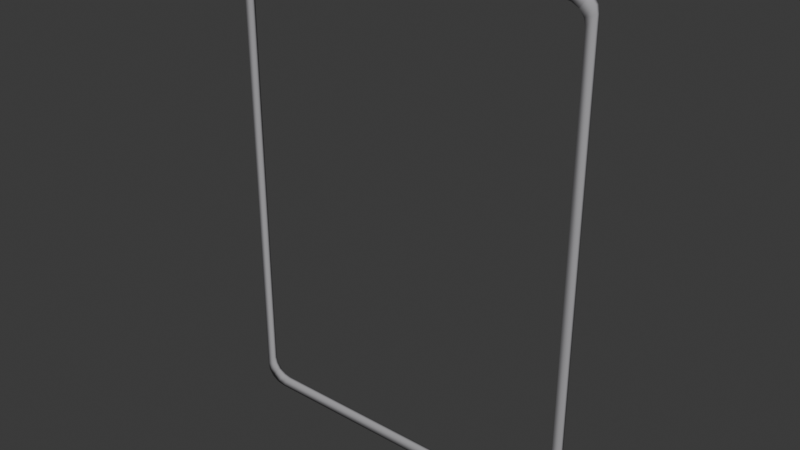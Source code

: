 # Source: CardEmplacement.blend  (saved by Blender 4.4.32; exported with 4.5.12 LTS)
import bpy
from mathutils import Matrix  # noqa: F401  (used for matrix-valued properties, if any)

bpy.ops.wm.read_factory_settings(use_empty=True)
scene = bpy.context.scene
scene.name = 'Scene'

# ---- collections
col_collection = bpy.data.collections.new('Collection'); scene.collection.children.link(col_collection)

# ---- images (referenced by path relative to the original .blend; pixels are not part of the script)
import os
ASSET_DIR = os.environ.get("B2B_ASSET_DIR", "")  # directory of the original .blend (textures are referenced by path, not embedded)
HERE = os.path.dirname(os.path.abspath(__file__))  # packed textures are extracted next to this script under _unpacked/

def load_image(name, relpath, width, height, colorspace="sRGB"):
    """Load a texture the original file referenced (path relative to the .blend, or extracted next to this script)."""
    p = next((c for c in (os.path.join(HERE, relpath), os.path.join(ASSET_DIR, relpath)) if relpath and os.path.exists(c)), "")
    if p:
        img = bpy.data.images.load(p, check_existing=True)
        img.name = name
    else:  # same state as the original file: an image datablock whose file is absent (Cycles renders it pink)
        img = bpy.data.images.new(name, width, height)
        img.source = "FILE"
        img.filepath = "//" + (relpath or name)
    img.colorspace_settings.name = colorspace
    return img
img_cardmodel2_diff_png = load_image('Cardmodel2_diff.png', 'Cardmodel2_diff.png', 1024, 1024, 'sRGB')
img_cardmodel2_diff_png_002 = load_image('Cardmodel2_diff.png.002', 'Cardmodel2_diff.png', 1024, 1024, 'Non-Color')
img_cardmodel3_diff_png = load_image('Cardmodel3_diff.png', 'Cardmodel3_diff.png', 1024, 1024, 'sRGB')
img_cardmodel3_diff_png_002 = load_image('Cardmodel3_diff.png.002', 'Cardmodel3_diff.png', 1024, 1024, 'Non-Color')

# ---- materials (node trees are filled in below, after node groups)
mat_cardmodel1mtl = bpy.data.materials.new('Cardmodel1Mtl')
mat_cardmodel1mtl.diffuse_color = (0.3736, 0.3686, 0.3838, 1.0)
mat_cardmodel1mtl.roughness = 1.0
mat_cardmodel1mtl.specular_intensity = 0.02355
mat_cardmodel2mtl = bpy.data.materials.new('Cardmodel2Mtl')
mat_cardmodel2mtl.use_transparency_overlap = False
mat_cardmodel2mtl.show_transparent_back = False
mat_cardmodel2mtl.diffuse_color = (1.0, 1.0, 1.0, 1.0)
mat_cardmodel2mtl.roughness = 1.0
mat_cardmodel2mtl.specular_intensity = 0.06275
mat_cardmodel3mtl = bpy.data.materials.new('Cardmodel3Mtl')
mat_cardmodel3mtl.use_transparency_overlap = False
mat_cardmodel3mtl.show_transparent_back = False
mat_cardmodel3mtl.diffuse_color = (1.0, 1.0, 1.0, 1.0)
mat_cardmodel3mtl.roughness = 1.0
mat_cardmodel3mtl.specular_intensity = 0.06275

# ---- material node trees
mat_cardmodel1mtl.use_nodes = True; mat_cardmodel1mtl.node_tree.nodes.clear()
_N = mat_cardmodel1mtl.node_tree.nodes; _L = mat_cardmodel1mtl.node_tree.links
n0 = _N.new('ShaderNodeBsdfPrincipled'); n0.name = 'Principled BSDF'; n0.location = (10, 300)
n0.inputs[0].default_value = (0.3736, 0.3686, 0.3838, 1.0)
n0.inputs[2].default_value = 1.0
n0.inputs[13].default_value = 0.02355
n1 = _N.new('ShaderNodeOutputMaterial'); n1.name = 'Material Output'; n1.location = (300, 300)
n2 = _N.new('ShaderNodeNormalMap'); n2.name = 'Normal Map'; n2.location = (-300, -300)
n2.label = 'Normal/Map'
n2.inputs[0].default_value = 0.0
_L.new(n0.outputs[0], n1.inputs[0])
_L.new(n2.outputs[0], n0.inputs[5])
n1.is_active_output = True
mat_cardmodel2mtl.use_nodes = True; mat_cardmodel2mtl.node_tree.nodes.clear()
_N = mat_cardmodel2mtl.node_tree.nodes; _L = mat_cardmodel2mtl.node_tree.links
n0 = _N.new('ShaderNodeBsdfPrincipled'); n0.name = 'Principled BSDF'; n0.location = (10, 300)
n0.inputs[2].default_value = 1.0
n0.inputs[13].default_value = 0.06275
n1 = _N.new('ShaderNodeOutputMaterial'); n1.name = 'Material Output'; n1.location = (300, 300)
n2 = _N.new('ShaderNodeNormalMap'); n2.name = 'Normal Map'; n2.location = (-300, -300)
n2.label = 'Normal/Map'
n2.inputs[0].default_value = 0.0
n3 = _N.new('ShaderNodeTexImage'); n3.name = 'Image Texture'; n3.location = (-300, 600)
n3.image = img_cardmodel2_diff_png
n4 = _N.new('ShaderNodeTexImage'); n4.name = 'Image Texture.001'; n4.location = (-300, 0)
n4.image = img_cardmodel2_diff_png_002
_L.new(n0.outputs[0], n1.inputs[0])
_L.new(n2.outputs[0], n0.inputs[5])
_L.new(n3.outputs[0], n0.inputs[0])
_L.new(n4.outputs[1], n0.inputs[4])
n1.is_active_output = True
mat_cardmodel3mtl.use_nodes = True; mat_cardmodel3mtl.node_tree.nodes.clear()
_N = mat_cardmodel3mtl.node_tree.nodes; _L = mat_cardmodel3mtl.node_tree.links
n0 = _N.new('ShaderNodeBsdfPrincipled'); n0.name = 'Principled BSDF'; n0.location = (10, 300)
n0.inputs[2].default_value = 1.0
n0.inputs[13].default_value = 0.06275
n1 = _N.new('ShaderNodeOutputMaterial'); n1.name = 'Material Output'; n1.location = (300, 300)
n2 = _N.new('ShaderNodeNormalMap'); n2.name = 'Normal Map'; n2.location = (-300, -300)
n2.label = 'Normal/Map'
n2.inputs[0].default_value = 0.0
n3 = _N.new('ShaderNodeTexImage'); n3.name = 'Image Texture'; n3.location = (-300, 600)
n3.image = img_cardmodel3_diff_png
n4 = _N.new('ShaderNodeTexImage'); n4.name = 'Image Texture.001'; n4.location = (-300, 0)
n4.image = img_cardmodel3_diff_png_002
_L.new(n0.outputs[0], n1.inputs[0])
_L.new(n2.outputs[0], n0.inputs[5])
_L.new(n3.outputs[0], n0.inputs[0])
_L.new(n4.outputs[1], n0.inputs[4])
n1.is_active_output = True

# ---- world
world_world = bpy.data.worlds.new('World'); scene.world = world_world
world_world.use_nodes = True; world_world.node_tree.nodes.clear()
_N = world_world.node_tree.nodes; _L = world_world.node_tree.links
n0 = _N.new('ShaderNodeOutputWorld'); n0.name = 'World Output'; n0.location = (300, 300)
n1 = _N.new('ShaderNodeBackground'); n1.name = 'Background'; n1.location = (10, 300)
n1.inputs[0].default_value = (0.05088, 0.05088, 0.05088, 1.0)
_L.new(n1.outputs[0], n0.inputs[0])
n0.is_active_output = True
world_world.color = (0.05088, 0.05088, 0.05088)
world_world.sun_shadow_jitter_overblur = 0.0

# ---- meshes
me_card_001 = bpy.data.meshes.new('Card.001')
me_card_001.from_pydata([(3.156, 0.038, -3.932), (3.156, 0.038, 3.932), (3.156, -0.038, -3.932), (3.13, 0.038, -4.049), (3.156, -0.038, 3.932), (3.13, -0.038, -4.049), (3.047, 0.038, -4.157), (3.047, -0.038, -4.157), (3.13, -0.038, 4.049), (3.13, 0.038, 4.049), (3.047, -0.038, 4.157), (3.047, 0.038, 4.157), (2.784, 0.038, 4.25), (-2.784, 0.038, 4.25), (2.784, -0.038, 4.25), (2.921, 0.038, 4.228), (-2.784, -0.038, 4.25), (2.921, -0.038, 4.228), (-2.921, -0.038, 4.228), (3.047, 0.038, 4.157), (3.047, -0.038, 4.157), (-2.921, 0.038, 4.228), (-3.047, -0.038, 4.157), (-3.047, 0.038, 4.157), (-3.156, -0.038, -3.932), (-3.156, -0.038, 3.932), (-3.156, 0.038, -3.932), (-3.13, -0.038, -4.049), (-3.156, 0.038, 3.932), (-3.13, 0.038, -4.049), (-3.047, -0.038, -4.157), (-3.047, 0.038, -4.157), (-3.13, 0.038, 4.049), (-3.13, -0.038, 4.049), (-3.047, 0.038, 4.157), (-3.047, -0.038, 4.157), (2.784, 0.038, -4.25), (-2.784, -0.038, -4.25), (-2.784, 0.038, -4.25), (-2.921, 0.038, -4.228), (2.784, -0.038, -4.25), (-2.921, -0.038, -4.228), (-3.047, -0.038, -4.157), (-3.047, 0.038, -4.157), (2.921, -0.038, -4.228), (2.921, 0.038, -4.228), (3.047, -0.038, -4.157), (3.047, 0.038, -4.157), (3.012, 0.038, -3.752), (3.012, 0.038, 3.752), (3.012, -0.038, -3.752), (2.987, 0.038, -3.864), (3.012, -0.038, 3.752), (2.987, -0.038, -3.864), (2.908, 0.038, -3.967), (2.908, -0.038, -3.967), (2.987, -0.038, 3.864), (2.987, 0.038, 3.864), (2.908, -0.038, 3.967), (2.908, 0.038, 3.967), (2.657, 0.038, 4.056), (-2.657, 0.038, 4.056), (2.657, -0.038, 4.056), (2.788, 0.038, 4.034), (-2.657, -0.038, 4.056), (2.788, -0.038, 4.034), (-2.788, -0.038, 4.034), (2.908, 0.038, 3.967), (2.908, -0.038, 3.967), (-2.788, 0.038, 4.034), (-2.908, -0.038, 3.967), (-2.908, 0.038, 3.967), (-3.012, -0.038, -3.752), (-3.012, -0.038, 3.752), (-3.012, 0.038, -3.752), (-2.987, -0.038, -3.864), (-3.012, 0.038, 3.752), (-2.987, 0.038, -3.864), (-2.908, -0.038, -3.967), (-2.908, 0.038, -3.967), (-2.987, 0.038, 3.864), (-2.987, -0.038, 3.864), (-2.908, 0.038, 3.967), (-2.908, -0.038, 3.967), (2.657, 0.038, -4.056), (-2.657, -0.038, -4.056), (-2.657, 0.038, -4.056), (-2.788, 0.038, -4.034), (2.657, -0.038, -4.056), (-2.788, -0.038, -4.034), (-2.908, -0.038, -3.967), (-2.908, 0.038, -3.967), (2.788, -0.038, -4.034), (2.788, 0.038, -4.034), (2.908, -0.038, -3.967), (2.908, 0.038, -3.967)], [], [(0, 1, 2), (3, 0, 2), (2, 1, 4), (5, 3, 2), (6, 3, 5), (7, 6, 5), (4, 1, 8), (1, 9, 8), (8, 9, 10), (9, 11, 10), (12, 13, 14), (14, 15, 12), (16, 14, 13), (14, 17, 15), (18, 16, 13), (17, 19, 15), (17, 20, 19), (18, 13, 21), (22, 18, 21), (22, 21, 23), (24, 25, 26), (26, 27, 24), (26, 25, 28), (27, 26, 29), (29, 30, 27), (30, 29, 31), (25, 32, 28), (32, 25, 33), (33, 34, 32), (34, 33, 35), (36, 37, 38), (38, 37, 39), (37, 36, 40), (39, 37, 41), (42, 39, 41), (39, 42, 43), (36, 44, 40), (45, 44, 36), (45, 46, 44), (46, 45, 47), (27, 30, 78, 75), (45, 36, 84, 93), (7, 5, 53, 55), (14, 16, 64, 62), (31, 29, 77, 79), (23, 21, 69, 71), (38, 39, 87, 86), (1, 0, 48, 49), (44, 46, 94, 92), (4, 8, 56, 52), (17, 14, 62, 65), (47, 45, 93, 95), (9, 1, 49, 57), (25, 24, 72, 73), (37, 40, 88, 85), (28, 32, 80, 76), (41, 37, 85, 89), (0, 3, 51, 48), (16, 18, 66, 64), (33, 25, 73, 81), (8, 10, 58, 56), (11, 9, 57, 59), (24, 27, 75, 72), (42, 41, 89, 90), (2, 4, 52, 50), (15, 19, 67, 63), (32, 34, 82, 80), (20, 17, 65, 68), (35, 33, 81, 83), (13, 12, 60, 61), (26, 28, 76, 74), (39, 43, 91, 87), (5, 2, 50, 53), (29, 26, 74, 77), (3, 6, 54, 51), (21, 13, 61, 69), (40, 44, 92, 88), (18, 22, 70, 66), (36, 38, 86, 84), (12, 15, 63, 60), (48, 50, 52, 49), (56, 57, 49, 52), (58, 59, 57, 56), (67, 68, 65, 63), (63, 65, 62, 60), (60, 62, 64, 61), (66, 69, 61, 64), (70, 71, 69, 66), (82, 83, 81, 80), (80, 81, 73, 76), (72, 74, 76, 73), (75, 77, 74, 72), (78, 79, 77, 75), (89, 87, 91, 90), (87, 89, 85, 86), (86, 85, 88, 84), (92, 93, 84, 88), (94, 95, 93, 92), (54, 55, 53, 51), (51, 53, 50, 48)])
me_card_001.polygons.foreach_set('use_smooth', [True] * 100)
_uv = me_card_001.uv_layers.new(name='UVMap')
_uv.uv.foreach_set('vector', [0.2557, 0.973, 0.2557, 0.02705, 0.2648, 0.973, 0.2557, 0.987, 0.2557, 0.973, 0.2648, 0.973, 0.2648, 0.973, 0.2557, 0.02705, 0.2648, 0.02705, 0.2648, 0.987, 0.2557, 0.987, 0.2648, 0.973, 0.2557, 1.0, 0.2557, 0.987, 0.2648, 0.987, 0.2648, 1.0, 0.2557, 1.0, 0.2648, 0.987, 0.2648, 0.02705, 0.2557, 0.02705, 0.2648, 0.01297, 0.2557, 0.02705, 0.2557, 0.01297, 0.2648, 0.01297, 0.2648, 0.01297, 0.2557, 0.01297, 0.2648, 0.0, 0.2557, 0.01297, 0.2557, 0.0, 0.2648, 0.0, 0.3014, 0.03162, 0.3014, 0.7014, 0.2922, 0.03162, 0.2922, 0.03162, 0.3014, 0.01516, 0.3014, 0.03162, 0.2922, 0.7014, 0.2922, 0.03162, 0.3014, 0.7014, 0.2922, 0.03162, 0.2922, 0.01516, 0.3014, 0.01516, 0.2922, 0.7179, 0.2922, 0.7014, 0.3014, 0.7014, 0.2922, 0.01516, 0.3014, -5.924e-09, 0.3014, 0.01516, 0.2922, 0.01516, 0.2922, -6.614e-09, 0.3014, -5.924e-09, 0.2922, 0.7179, 0.3014, 0.7014, 0.3014, 0.7179, 0.2922, 0.733, 0.2922, 0.7179, 0.3014, 0.7179, 0.2922, 0.733, 0.3014, 0.7179, 0.3014, 0.733, 0.2648, 0.973, 0.2648, 0.02705, 0.274, 0.973, 0.274, 0.973, 0.2648, 0.987, 0.2648, 0.973, 0.274, 0.973, 0.2648, 0.02705, 0.274, 0.02705, 0.2648, 0.987, 0.274, 0.973, 0.274, 0.987, 0.274, 0.987, 0.2648, 1.0, 0.2648, 0.987, 0.2648, 1.0, 0.274, 0.987, 0.274, 1.0, 0.2648, 0.02705, 0.274, 0.01297, 0.274, 0.02705, 0.274, 0.01297, 0.2648, 0.02705, 0.2648, 0.01297, 0.2648, 0.01297, 0.274, 0.0, 0.274, 0.01297, 0.274, 0.0, 0.2648, 0.01297, 0.2648, 0.0, 0.3105, 0.7014, 0.3014, 0.03162, 0.3105, 0.03162, 0.3105, 0.03162, 0.3014, 0.03162, 0.3105, 0.01516, 0.3014, 0.03162, 0.3105, 0.7014, 0.3014, 0.7014, 0.3105, 0.01516, 0.3014, 0.03162, 0.3014, 0.01516, 0.3014, -5.923e-09, 0.3105, 0.01516, 0.3014, 0.01516, 0.3105, 0.01516, 0.3014, -5.923e-09, 0.3105, -5.233e-09, 0.3105, 0.7014, 0.3014, 0.7179, 0.3014, 0.7014, 0.3105, 0.7179, 0.3014, 0.7179, 0.3105, 0.7014, 0.3105, 0.7179, 0.3014, 0.733, 0.3014, 0.7179, 0.3014, 0.733, 0.3105, 0.7179, 0.3105, 0.733, 0.02671, 0.987, 0.01675, 1.0, -2.868e-08, 0.9771, 0.009504, 0.9648, 0.1508, 0.01516, 0.1535, 0.03162, 0.1301, 0.04693, 0.1276, 0.03122, 0.07283, 1.0, 0.06287, 0.987, 0.08008, 0.9648, 0.08958, 0.9771, 0.1876, 0.7014, 0.1876, 0.03162, 0.2109, 0.04693, 0.2109, 0.6861, 0.04298, 1.0, 0.03302, 0.987, 0.05023, 0.9648, 0.05973, 0.9771, 0.2328, 0.733, 0.2243, 0.7179, 0.2476, 0.7018, 0.2557, 0.7163, 0.1535, 0.7014, 0.1508, 0.7179, 0.1276, 0.7018, 0.1301, 0.6861, 0.1194, 0.02705, 0.1194, 0.973, 0.1021, 0.9513, 0.1021, 0.04867, 0.1849, 0.7179, 0.1764, 0.733, 0.1535, 0.7163, 0.1616, 0.7018, 0.05973, 0.02705, 0.06287, 0.01297, 0.08008, 0.03523, 0.07708, 0.04867, 0.1903, 0.7179, 0.1876, 0.7014, 0.2109, 0.6861, 0.2135, 0.7018, 0.1423, 1.074e-08, 0.1508, 0.01516, 0.1276, 0.03122, 0.1194, 0.01675, 0.1163, 0.01297, 0.1194, 0.02705, 0.1021, 0.04867, 0.09909, 0.03523, 0.02987, 0.02705, 0.02987, 0.973, 0.01251, 0.9513, 0.01251, 0.04867, 0.1876, 0.03162, 0.1876, 0.7014, 0.1642, 0.6861, 0.1642, 0.04693, 0.02987, 0.02705, 0.03302, 0.01297, 0.05023, 0.03523, 0.04722, 0.04867, 0.1849, 0.01516, 0.1876, 0.03162, 0.1642, 0.04693, 0.1616, 0.03122, 0.1194, 0.973, 0.1163, 0.987, 0.09909, 0.9648, 0.1021, 0.9513, 0.1876, 0.03162, 0.1903, 0.01516, 0.2135, 0.03122, 0.2109, 0.04693, 0.02671, 0.01297, 0.02987, 0.02705, 0.01251, 0.04867, 0.009504, 0.03523, 0.06287, 0.01297, 0.07283, 0.0, 0.08958, 0.02286, 0.08008, 0.03523, 0.1063, 0.0, 0.1163, 0.01297, 0.09909, 0.03523, 0.08958, 0.02286, 0.02987, 0.973, 0.02671, 0.987, 0.009504, 0.9648, 0.01251, 0.9513, 0.1764, 1.331e-08, 0.1849, 0.01516, 0.1616, 0.03122, 0.1535, 0.01675, 0.05973, 0.973, 0.05973, 0.02705, 0.07708, 0.04867, 0.07708, 0.9513, 0.2243, 0.01516, 0.2328, -1.11e-08, 0.2557, 0.01675, 0.2476, 0.03122, 0.03302, 0.01297, 0.04298, 0.0, 0.05973, 0.02286, 0.05023, 0.03523, 0.1988, 0.733, 0.1903, 0.7179, 0.2135, 0.7018, 0.2216, 0.7163, 0.01675, 0.0, 0.02671, 0.01297, 0.009504, 0.03523, -2.868e-08, 0.02286, 0.2216, 0.7014, 0.2216, 0.03162, 0.245, 0.04693, 0.245, 0.6861, 0.02987, 0.973, 0.02987, 0.02705, 0.04722, 0.04867, 0.04722, 0.9513, 0.1508, 0.7179, 0.1423, 0.733, 0.1194, 0.7163, 0.1276, 0.7018, 0.06287, 0.987, 0.05973, 0.973, 0.07708, 0.9513, 0.08008, 0.9648, 0.03302, 0.987, 0.02987, 0.973, 0.04722, 0.9513, 0.05023, 0.9648, 0.1163, 0.987, 0.1063, 1.0, 0.08958, 0.9771, 0.09909, 0.9648, 0.2243, 0.7179, 0.2216, 0.7014, 0.245, 0.6861, 0.2476, 0.7018, 0.1876, 0.7014, 0.1849, 0.7179, 0.1616, 0.7018, 0.1642, 0.6861, 0.1903, 0.01516, 0.1988, -1.367e-08, 0.2216, 0.01675, 0.2135, 0.03122, 0.1535, 0.03162, 0.1535, 0.7014, 0.1301, 0.6861, 0.1301, 0.04693, 0.2216, 0.03162, 0.2243, 0.01516, 0.2476, 0.03122, 0.245, 0.04693, 0.2831, 0.9285, 0.274, 0.9285, 0.274, 0.02582, 0.2831, 0.02582, 0.274, 0.01237, 0.2831, 0.01237, 0.2831, 0.02582, 0.274, 0.02582, 0.274, -2.115e-09, 0.2831, -2.186e-09, 0.2831, 0.01237, 0.274, 0.01237, 0.3197, 0.6995, 0.3105, 0.6995, 0.3105, 0.685, 0.3197, 0.685, 0.3197, 0.685, 0.3105, 0.685, 0.3105, 0.6693, 0.3197, 0.6693, 0.3197, 0.6693, 0.3105, 0.6693, 0.3105, 0.03018, 0.3197, 0.03018, 0.3105, 0.01446, 0.3197, 0.01446, 0.3197, 0.03018, 0.3105, 0.03018, 0.3105, 2.344e-08, 0.3197, 2.413e-08, 0.3197, 0.01446, 0.3105, 0.01446, 0.2831, 2.186e-09, 0.2922, 2.257e-09, 0.2922, 0.01237, 0.2831, 0.01237, 0.2831, 0.01237, 0.2922, 0.01237, 0.2922, 0.02582, 0.2831, 0.02582, 0.2922, 0.9285, 0.2831, 0.9285, 0.2831, 0.02582, 0.2922, 0.02582, 0.2922, 0.9419, 0.2831, 0.9419, 0.2831, 0.9285, 0.2922, 0.9285, 0.2922, 0.9543, 0.2831, 0.9543, 0.2831, 0.9419, 0.2922, 0.9419, 0.3197, 0.685, 0.3288, 0.685, 0.3288, 0.6995, 0.3197, 0.6995, 0.3288, 0.685, 0.3197, 0.685, 0.3197, 0.6693, 0.3288, 0.6693, 0.3288, 0.6693, 0.3197, 0.6693, 0.3197, 0.03018, 0.3288, 0.03018, 0.3197, 0.01446, 0.3288, 0.01446, 0.3288, 0.03018, 0.3197, 0.03018, 0.3197, -4.543e-09, 0.3288, -3.853e-09, 0.3288, 0.01446, 0.3197, 0.01446, 0.2831, 0.9543, 0.274, 0.9543, 0.274, 0.9419, 0.2831, 0.9419, 0.2831, 0.9419, 0.274, 0.9419, 0.274, 0.9285, 0.2831, 0.9285])
me_card_001.materials.append(mat_cardmodel1mtl)
me_card_001.materials.append(mat_cardmodel2mtl)
me_card_001.materials.append(mat_cardmodel3mtl)
me_card_001.update()
me_card_001.normals_split_custom_set([tuple(v) for v in zip(*[iter([0.7258, 0.6833, -0.07956, 0.7258, 0.6833, 0.07886, 0.7261, -0.683, -0.08, 0.68, 0.6618, -0.3157, 0.7258, 0.6833, -0.07956, 0.7261, -0.683, -0.08, 0.7261, -0.683, -0.08, 0.7258, 0.6833, 0.07886, 0.7258, -0.6833, 0.07902, 0.6805, -0.6601, -0.3181, 0.68, 0.6618, -0.3157, 0.7261, -0.683, -0.08, 0.4908, 0.535, -0.6877, 0.68, 0.6618, -0.3157, 0.6805, -0.6601, -0.3181, 0.4874, -0.5322, -0.6923, 0.4908, 0.535, -0.6877, 0.6805, -0.6601, -0.3181, 0.7258, -0.6833, 0.07902, 0.7258, 0.6833, 0.07886, 0.6801, -0.6618, 0.3155, 0.7258, 0.6833, 0.07886, 0.6805, 0.6602, 0.318, 0.6801, -0.6618, 0.3155, 0.6801, -0.6618, 0.3155, 0.6805, 0.6602, 0.318, 0.4908, -0.535, 0.6877, 0.6805, 0.6602, 0.318, 0.4874, 0.5322, 0.6923, 0.4908, -0.535, 0.6877, 0.05597, 0.6895, 0.7221, -0.05598, 0.6895, 0.7221, 0.05856, -0.6876, 0.7237, 0.05856, -0.6876, 0.7237, 0.2453, 0.6699, 0.7008, 0.05597, 0.6895, 0.7221, -0.05597, -0.6895, 0.7221, 0.05856, -0.6876, 0.7237, -0.05598, 0.6895, 0.7221, 0.05856, -0.6876, 0.7237, 0.2453, -0.6699, 0.7008, 0.2453, 0.6699, 0.7008, -0.2453, -0.6699, 0.7008, -0.05597, -0.6895, 0.7221, -0.05598, 0.6895, 0.7221, 0.2453, -0.6699, 0.7008, 0.5818, 0.5737, 0.5765, 0.2453, 0.6699, 0.7008, 0.2453, -0.6699, 0.7008, 0.5868, -0.5707, 0.5744, 0.5818, 0.5737, 0.5765, -0.2453, -0.6699, 0.7008, -0.05598, 0.6895, 0.7221, -0.2453, 0.6699, 0.7008, -0.5818, -0.5737, 0.5765, -0.2453, -0.6699, 0.7008, -0.2453, 0.6699, 0.7008, -0.5818, -0.5737, 0.5765, -0.2453, 0.6699, 0.7008, -0.5868, 0.5707, 0.5744, -0.7258, -0.6832, -0.08028, -0.7259, -0.6832, 0.0794, -0.7258, 0.6832, -0.08028, -0.7258, 0.6832, -0.08028, -0.6797, -0.6618, -0.3163, -0.7258, -0.6832, -0.08028, -0.7258, 0.6832, -0.08028, -0.7259, -0.6832, 0.0794, -0.7258, 0.6832, 0.07963, -0.6797, -0.6618, -0.3163, -0.7258, 0.6832, -0.08028, -0.68, 0.6606, -0.3182, -0.68, 0.6606, -0.3182, -0.4908, -0.535, -0.6877, -0.6797, -0.6618, -0.3163, -0.4908, -0.535, -0.6877, -0.68, 0.6606, -0.3182, -0.4874, 0.5322, -0.6923, -0.7259, -0.6832, 0.0794, -0.6797, 0.6618, 0.3164, -0.7258, 0.6832, 0.07963, -0.6797, 0.6618, 0.3164, -0.7259, -0.6832, 0.0794, -0.6801, -0.6605, 0.3181, -0.6801, -0.6605, 0.3181, -0.4908, 0.535, 0.6877, -0.6797, 0.6618, 0.3164, -0.4908, 0.535, 0.6877, -0.6801, -0.6605, 0.3181, -0.4874, -0.5322, 0.6923, 0.05583, 0.6894, -0.7222, -0.05884, -0.6873, -0.724, -0.05569, 0.6894, -0.7222, -0.05569, 0.6894, -0.7222, -0.05884, -0.6873, -0.724, -0.2455, 0.67, -0.7006, -0.05884, -0.6873, -0.724, 0.05583, 0.6894, -0.7222, 0.05569, -0.6894, -0.7222, -0.2455, 0.67, -0.7006, -0.05884, -0.6873, -0.724, -0.2455, -0.67, -0.7006, -0.5818, -0.5737, -0.5765, -0.2455, 0.67, -0.7006, -0.2455, -0.67, -0.7006, -0.2455, 0.67, -0.7006, -0.5818, -0.5737, -0.5765, -0.5869, 0.5706, -0.5744, 0.05583, 0.6894, -0.7222, 0.2455, -0.67, -0.7006, 0.05569, -0.6894, -0.7222, 0.2455, 0.67, -0.7006, 0.2455, -0.67, -0.7006, 0.05583, 0.6894, -0.7222, 0.2455, 0.67, -0.7006, 0.5818, -0.5737, -0.5765, 0.2455, -0.67, -0.7006, 0.5818, -0.5737, -0.5765, 0.2455, 0.67, -0.7006, 0.5869, 0.5706, -0.5744, -0.6797, -0.6618, -0.3163, -0.4908, -0.535, -0.6877, 0.607, -0.7829, 0.1365, 0.5892, -0.7598, 0.2748, 0.2455, 0.67, -0.7006, 0.05583, 0.6894, -0.7222, -0.05289, 0.7257, 0.686, -0.2193, 0.7485, 0.6259, 0.4874, -0.5322, -0.6923, 0.6805, -0.6601, -0.3181, -0.5907, -0.7589, 0.2741, -0.607, -0.7829, 0.1365, 0.05856, -0.6876, 0.7237, -0.05597, -0.6895, 0.7221, 0.05787, -0.7256, -0.6857, -0.05387, -0.7271, -0.6844, -0.4874, 0.5322, -0.6923, -0.68, 0.6606, -0.3182, 0.5904, 0.7589, 0.2748, 0.607, 0.7829, 0.1365, -0.5868, 0.5707, 0.5744, -0.2453, 0.6699, 0.7008, 0.2191, 0.7485, -0.6259, 0.07934, 0.7786, -0.6225, -0.05569, 0.6894, -0.7222, -0.2455, 0.67, -0.7006, 0.2193, 0.7485, 0.6259, 0.05384, 0.7274, 0.6841, 0.7258, 0.6833, 0.07886, 0.7258, 0.6833, -0.07956, -0.6765, 0.7326, 0.07494, -0.6762, 0.733, -0.07362, 0.2455, -0.67, -0.7006, 0.5818, -0.5737, -0.5765, -0.07935, -0.7786, 0.6225, -0.2193, -0.7485, 0.6259, 0.7258, -0.6833, 0.07902, 0.6801, -0.6618, 0.3155, -0.5892, -0.7589, -0.2774, -0.6763, -0.7329, -0.07376, 0.2453, -0.6699, 0.7008, 0.05856, -0.6876, 0.7237, -0.05387, -0.7271, -0.6844, -0.2191, -0.7485, -0.6259, 0.5869, 0.5706, -0.5744, 0.2455, 0.67, -0.7006, -0.2193, 0.7485, 0.6259, -0.07929, 0.7786, 0.6225, 0.6805, 0.6602, 0.318, 0.7258, 0.6833, 0.07886, -0.6762, 0.733, -0.07362, -0.5892, 0.76, -0.2743, -0.7259, -0.6832, 0.0794, -0.7258, -0.6832, -0.08028, 0.6764, -0.7327, 0.07482, 0.6762, -0.733, -0.07408, -0.05884, -0.6873, -0.724, 0.05569, -0.6894, -0.7222, -0.05863, -0.7257, 0.6855, 0.05388, -0.7274, 0.6841, -0.7258, 0.6832, 0.07963, -0.6797, 0.6618, 0.3164, 0.5893, 0.7589, -0.2771, 0.6763, 0.7329, -0.07428, -0.2455, -0.67, -0.7006, -0.05884, -0.6873, -0.724, 0.05388, -0.7274, 0.6841, 0.2193, -0.7485, 0.6259, 0.7258, 0.6833, -0.07956, 0.68, 0.6618, -0.3157, -0.5892, 0.7589, 0.2774, -0.6765, 0.7326, 0.07494, -0.05597, -0.6895, 0.7221, -0.2453, -0.6699, 0.7008, 0.2191, -0.7485, -0.6259, 0.05787, -0.7256, -0.6857, -0.6801, -0.6605, 0.3181, -0.7259, -0.6832, 0.0794, 0.6762, -0.733, -0.07408, 0.5893, -0.7598, -0.2748, 0.6801, -0.6618, 0.3155, 0.4908, -0.535, 0.6877, -0.607, -0.7829, -0.1365, -0.5892, -0.7589, -0.2774, 0.4874, 0.5322, 0.6923, 0.6805, 0.6602, 0.318, -0.5892, 0.76, -0.2743, -0.607, 0.7829, -0.1365, -0.7258, -0.6832, -0.08028, -0.6797, -0.6618, -0.3163, 0.5892, -0.7598, 0.2748, 0.6764, -0.7327, 0.07482, -0.5818, -0.5737, -0.5765, -0.2455, -0.67, -0.7006, 0.2193, -0.7485, 0.6259, 0.07935, -0.7786, 0.6225, 0.7261, -0.683, -0.08, 0.7258, -0.6833, 0.07902, -0.6763, -0.7329, -0.07376, -0.6764, -0.7328, 0.07421, 0.2453, 0.6699, 0.7008, 0.5818, 0.5737, 0.5765, -0.07934, 0.7786, -0.6225, -0.2191, 0.7485, -0.6259, -0.6797, 0.6618, 0.3164, -0.4908, 0.535, 0.6877, 0.607, 0.7829, -0.1365, 0.5893, 0.7589, -0.2771, 0.5868, -0.5707, 0.5744, 0.2453, -0.6699, 0.7008, -0.2191, -0.7485, -0.6259, -0.07934, -0.7786, -0.6225, -0.4874, -0.5322, 0.6923, -0.6801, -0.6605, 0.3181, 0.5893, -0.7598, -0.2748, 0.607, -0.7829, -0.1365, -0.05598, 0.6895, 0.7221, 0.05597, 0.6895, 0.7221, -0.05787, 0.7256, -0.6857, 0.05391, 0.7271, -0.6845, -0.7258, 0.6832, -0.08028, -0.7258, 0.6832, 0.07963, 0.6763, 0.7329, -0.07428, 0.6764, 0.7327, 0.07482, -0.2455, 0.67, -0.7006, -0.5869, 0.5706, -0.5744, 0.07929, 0.7786, 0.6225, 0.2193, 0.7485, 0.6259, 0.6805, -0.6601, -0.3181, 0.7261, -0.683, -0.08, -0.6764, -0.7328, 0.07421, -0.5907, -0.7589, 0.2741, -0.68, 0.6606, -0.3182, -0.7258, 0.6832, -0.08028, 0.6764, 0.7327, 0.07482, 0.5904, 0.7589, 0.2748, 0.68, 0.6618, -0.3157, 0.4908, 0.535, -0.6877, -0.607, 0.7829, 0.1365, -0.5892, 0.7589, 0.2774, -0.2453, 0.6699, 0.7008, -0.05598, 0.6895, 0.7221, 0.05391, 0.7271, -0.6845, 0.2191, 0.7485, -0.6259, 0.05569, -0.6894, -0.7222, 0.2455, -0.67, -0.7006, -0.2193, -0.7485, 0.6259, -0.05863, -0.7257, 0.6855, -0.2453, -0.6699, 0.7008, -0.5818, -0.5737, 0.5765, 0.07934, -0.7786, -0.6225, 0.2191, -0.7485, -0.6259, 0.05583, 0.6894, -0.7222, -0.05569, 0.6894, -0.7222, 0.05384, 0.7274, 0.6841, -0.05289, 0.7257, 0.686, 0.05597, 0.6895, 0.7221, 0.2453, 0.6699, 0.7008, -0.2191, 0.7485, -0.6259, -0.05787, 0.7256, -0.6857, -0.6765, 0.7326, 0.07494, -0.6764, -0.7328, 0.07421, -0.6763, -0.7329, -0.07376, -0.6762, 0.733, -0.07362, -0.5892, -0.7589, -0.2774, -0.5892, 0.76, -0.2743, -0.6762, 0.733, -0.07362, -0.6763, -0.7329, -0.07376, -0.607, -0.7829, -0.1365, -0.607, 0.7829, -0.1365, -0.5892, 0.76, -0.2743, -0.5892, -0.7589, -0.2774, -0.07934, 0.7786, -0.6225, -0.07934, -0.7786, -0.6225, -0.2191, -0.7485, -0.6259, -0.2191, 0.7485, -0.6259, -0.2191, 0.7485, -0.6259, -0.2191, -0.7485, -0.6259, -0.05387, -0.7271, -0.6844, -0.05787, 0.7256, -0.6857, -0.05787, 0.7256, -0.6857, -0.05387, -0.7271, -0.6844, 0.05787, -0.7256, -0.6857, 0.05391, 0.7271, -0.6845, 0.2191, -0.7485, -0.6259, 0.2191, 0.7485, -0.6259, 0.05391, 0.7271, -0.6845, 0.05787, -0.7256, -0.6857, 0.07934, -0.7786, -0.6225, 0.07934, 0.7786, -0.6225, 0.2191, 0.7485, -0.6259, 0.2191, -0.7485, -0.6259, 0.607, 0.7829, -0.1365, 0.607, -0.7829, -0.1365, 0.5893, -0.7598, -0.2748, 0.5893, 0.7589, -0.2771, 0.5893, 0.7589, -0.2771, 0.5893, -0.7598, -0.2748, 0.6762, -0.733, -0.07408, 0.6763, 0.7329, -0.07428, 0.6764, -0.7327, 0.07482, 0.6764, 0.7327, 0.07482, 0.6763, 0.7329, -0.07428, 0.6762, -0.733, -0.07408, 0.5892, -0.7598, 0.2748, 0.5904, 0.7589, 0.2748, 0.6764, 0.7327, 0.07482, 0.6764, -0.7327, 0.07482, 0.607, -0.7829, 0.1365, 0.607, 0.7829, 0.1365, 0.5904, 0.7589, 0.2748, 0.5892, -0.7598, 0.2748, 0.2193, -0.7485, 0.6259, 0.2193, 0.7485, 0.6259, 0.07929, 0.7786, 0.6225, 0.07935, -0.7786, 0.6225, 0.2193, 0.7485, 0.6259, 0.2193, -0.7485, 0.6259, 0.05388, -0.7274, 0.6841, 0.05384, 0.7274, 0.6841, 0.05384, 0.7274, 0.6841, 0.05388, -0.7274, 0.6841, -0.05863, -0.7257, 0.6855, -0.05289, 0.7257, 0.686, -0.2193, -0.7485, 0.6259, -0.2193, 0.7485, 0.6259, -0.05289, 0.7257, 0.686, -0.05863, -0.7257, 0.6855, -0.07935, -0.7786, 0.6225, -0.07929, 0.7786, 0.6225, -0.2193, 0.7485, 0.6259, -0.2193, -0.7485, 0.6259, -0.607, 0.7829, 0.1365, -0.607, -0.7829, 0.1365, -0.5907, -0.7589, 0.2741, -0.5892, 0.7589, 0.2774, -0.5892, 0.7589, 0.2774, -0.5907, -0.7589, 0.2741, -0.6764, -0.7328, 0.07421, -0.6765, 0.7326, 0.07494])] * 3)])

# ---- objects
ob_card = bpy.data.objects.new('Card', me_card_001)

# ---- transforms, parenting, visibility, modifiers, constraints
ob_card.location = (0.0, 0.0, 0.0)
ob_card.rotation_euler = (-1.629e-07, 0.0, 0.0)
ob_card.color = (0.8, 0.8, 0.8, 1.0)

# ---- collection membership
col_collection.objects.link(ob_card)

# ---- scene / render settings (as saved in the file)
scene.frame_start = 1; scene.frame_end = 250; scene.frame_set(1)
scene.render.engine = 'BLENDER_EEVEE_NEXT'
bpy.context.view_layer.update()

# ---- added for rendering (the .blend has no active camera and no usable light): camera, sun
cam_auto = bpy.data.cameras.new('AutoCamera')
cam_auto.lens = 50.0
cam_auto.sensor_width = 36.0
cam_auto.clip_end = 1000.0
ob_auto_camera = bpy.data.objects.new('AutoCamera', cam_auto)
scene.collection.objects.link(ob_auto_camera)
ob_auto_camera.location = (9.79586, -11.7551, 7.8367)
ob_auto_camera.rotation_euler = (1.09748, -7.21219e-08, 0.694738)
scene.camera = ob_auto_camera
light_auto_sun = bpy.data.lights.new('AutoSun', 'SUN')
light_auto_sun.energy = 3.0
light_auto_sun.angle = 0.0523599
ob_auto_sun = bpy.data.objects.new('AutoSun', light_auto_sun)
scene.collection.objects.link(ob_auto_sun)
ob_auto_sun.rotation_euler = (0.872665, 0.174533, 0.523599)
bpy.context.view_layer.update()
